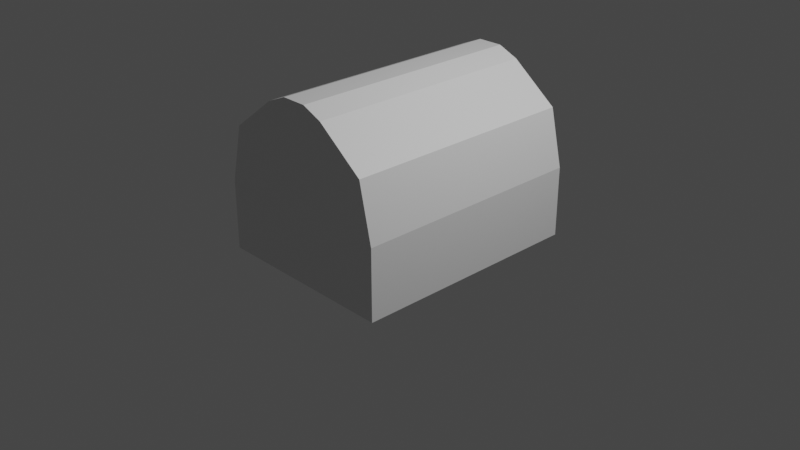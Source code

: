 # Source: Refinery.blend  (saved by Blender 2.82.7; exported with 4.5.12 LTS)
import bpy
from mathutils import Matrix  # noqa: F401  (used for matrix-valued properties, if any)

bpy.ops.wm.read_factory_settings(use_empty=True)
scene = bpy.context.scene
scene.name = 'Scene'

# ---- collections
col_collection = bpy.data.collections.new('Collection'); scene.collection.children.link(col_collection)

# ---- materials (node trees are filled in below, after node groups)
mat_material = bpy.data.materials.new('Material')
mat_material.alpha_threshold = 0.0
mat_material.use_transparent_shadow = False
mat_material.line_color = (0.0, 0.0, 0.0, 1.0)

# ---- material node trees
mat_material.use_nodes = True; mat_material.node_tree.nodes.clear()
_N = mat_material.node_tree.nodes; _L = mat_material.node_tree.links
n0 = _N.new('ShaderNodeOutputMaterial'); n0.name = 'Material Output'; n0.location = (300, 300)
n1 = _N.new('ShaderNodeBsdfPrincipled'); n1.name = 'Principled BSDF'; n1.location = (10, 300)
n1.distribution = 'GGX'
n1.subsurface_method = 'BURLEY'
n1.inputs[2].default_value = 0.4
n1.inputs[3].default_value = 1.45
n1.inputs[27].default_value = (0.0, 0.0, 0.0, 1.0)
n1.inputs[28].default_value = 1.0
_L.new(n1.outputs[0], n0.inputs[0])
n0.is_active_output = True

# ---- world
world_world = bpy.data.worlds.new('World'); scene.world = world_world
world_world.use_nodes = True; world_world.node_tree.nodes.clear()
_N = world_world.node_tree.nodes; _L = world_world.node_tree.links
n0 = _N.new('ShaderNodeOutputWorld'); n0.name = 'World Output'; n0.location = (300, 300)
n1 = _N.new('ShaderNodeBackground'); n1.name = 'Background'; n1.location = (10, 300)
n1.inputs[0].default_value = (0.05088, 0.05088, 0.05088, 1.0)
_L.new(n1.outputs[0], n0.inputs[0])
n0.is_active_output = True
world_world.color = (0.05088, 0.05088, 0.05088)
world_world.use_sun_shadow = False
world_world.sun_shadow_jitter_overblur = 0.0

# ---- cameras
cam_camera = bpy.data.cameras.new('Camera')
cam_camera.clip_end = 100.0
cam_camera.ortho_scale = 7.314

# ---- lights
light_light = bpy.data.lights.new('Light', 'POINT')
light_light.transmission_factor = 0.0
light_light.energy = 1000.0
light_light.shadow_soft_size = 0.1
light_light.shadow_maximum_resolution = 0.006
light_light.use_absolute_resolution = True

# ---- meshes
me_cube = bpy.data.meshes.new('Cube')
me_cube.from_pydata([(1.0, 1.0, 1.0), (1.0, -1.0, 1.0), (-1.0, 1.0, 1.0), (-1.0, -1.0, 1.0), (0.8604, -1.0, 2.212), (-0.8604, -1.0, 2.212), (0.8604, 1.0, 2.212), (-0.8604, 1.0, 2.212), (0.3572, -1.0, 2.978), (-0.3572, -1.0, 2.978), (0.3572, 1.0, 2.978), (-0.3572, 1.0, 2.978), (0.1363, -1.0, 3.163), (-0.1363, -1.0, 3.163), (0.1363, 1.0, 3.163), (-0.1363, 1.0, 3.163), (0.5053, 0.5053, -1.0), (1.0, 1.0, -0.5053), (0.5053, -0.5053, -1.0), (1.0, -1.0, -0.5053), (-1.0, 1.0, -0.5053), (-0.5053, 0.5053, -1.0), (-0.5053, -0.5053, -1.0), (-1.0, -1.0, -0.5053)], [], [(2, 3, 5, 7), (23, 3, 2, 20), (19, 1, 3, 23), (21, 16, 18, 22), (17, 0, 1, 19), (7, 5, 9, 11), (1, 0, 6, 4), (0, 2, 7, 6), (3, 1, 4, 5), (9, 8, 12, 13), (5, 4, 8, 9), (6, 7, 11, 10), (4, 6, 10, 8), (14, 15, 13, 12), (10, 11, 15, 14), (8, 10, 14, 12), (11, 9, 13, 15), (21, 22, 23, 20), (16, 21, 20, 17), (22, 18, 19, 23), (18, 16, 17, 19), (20, 2, 0, 17)])
_uv = me_cube.uv_layers.new(name='UVMap')
_uv.uv.foreach_set('vector', [0.625, 0.25, 0.625, 0.0, 0.625, 0.0, 0.625, 0.25, 0.4368, 0.0, 0.625, 0.0, 0.625, 0.25, 0.4368, 0.25, 0.4368, 0.75, 0.625, 0.75, 0.625, 1.0, 0.4368, 1.0, 0.1868, 0.5618, 0.3132, 0.5618, 0.3132, 0.6882, 0.1868, 0.6882, 0.4368, 0.5, 0.625, 0.5, 0.625, 0.75, 0.4368, 0.75, 0.625, 0.25, 0.625, 0.0, 0.625, 0.0, 0.625, 0.25, 0.625, 0.75, 0.625, 0.5, 0.625, 0.5, 0.625, 0.75, 0.625, 0.5, 0.625, 0.25, 0.625, 0.25, 0.625, 0.5, 0.625, 1.0, 0.625, 0.75, 0.625, 0.75, 0.625, 1.0, 0.625, 1.0, 0.625, 0.75, 0.625, 0.75, 0.625, 1.0, 0.625, 1.0, 0.625, 0.75, 0.625, 0.75, 0.625, 1.0, 0.625, 0.5, 0.625, 0.25, 0.625, 0.25, 0.625, 0.5, 0.625, 0.75, 0.625, 0.5, 0.625, 0.5, 0.625, 0.75, 0.625, 0.5, 0.875, 0.5, 0.875, 0.75, 0.625, 0.75, 0.625, 0.5, 0.625, 0.25, 0.625, 0.25, 0.625, 0.5, 0.625, 0.75, 0.625, 0.5, 0.625, 0.5, 0.625, 0.75, 0.625, 0.25, 0.625, 0.0, 0.625, 0.0, 0.625, 0.25, 0.1868, 0.5618, 0.1868, 0.6882, 0.125, 0.75, 0.125, 0.5, 0.3132, 0.5618, 0.1868, 0.5618, 0.125, 0.5, 0.375, 0.5, 0.1868, 0.6882, 0.3132, 0.6882, 0.375, 0.75, 0.125, 0.75, 0.3132, 0.6882, 0.3132, 0.5618, 0.4368, 0.5, 0.4368, 0.75, 0.4368, 0.25, 0.625, 0.25, 0.625, 0.5, 0.4368, 0.5])
me_cube.materials.append(mat_material)
me_cube.use_remesh_preserve_volume = False
me_cube.use_remesh_preserve_attributes = False
me_cube.use_mirror_vertex_groups = False
me_cube.update()

# ---- objects
ob_smelter = bpy.data.objects.new('Smelter', me_cube)
ob_light = bpy.data.objects.new('Light', light_light)
ob_camera = bpy.data.objects.new('Camera', cam_camera)

# ---- transforms, parenting, visibility, modifiers, constraints
ob_smelter.location = (0.0, 0.0, 0.0)
ob_smelter.scale = (1.0, 1.274, 0.5)
ob_smelter.lock_rotations_4d = False
ob_smelter.empty_display_type = 'ARROWS'
ob_smelter.lineart.crease_threshold = 0.0
ob_light.location = (4.076, 1.005, 5.904)
ob_light.rotation_euler = (0.6503, 0.05522, 1.866)
ob_light.lock_rotations_4d = False
ob_light.empty_display_type = 'ARROWS'
ob_light.color = (0.0, 0.0, 0.0, 0.0)
ob_light.lineart.crease_threshold = 0.0
ob_camera.location = (7.359, -6.926, 4.958)
ob_camera.rotation_euler = (1.109, 0.0, 0.8149)
ob_camera.lock_rotations_4d = False
ob_camera.empty_display_type = 'ARROWS'
ob_camera.color = (0.0, 0.0, 0.0, 0.0)
ob_camera.display_type = 'WIRE'
ob_camera.lineart.crease_threshold = 0.0

# ---- collection membership
col_collection.objects.link(ob_smelter)
col_collection.objects.link(ob_light)
col_collection.objects.link(ob_camera)

# ---- scene / render settings (as saved in the file)
scene.camera = ob_camera
scene.frame_start = 1; scene.frame_end = 250; scene.frame_set(1)
scene.render.engine = 'BLENDER_EEVEE_NEXT'
scene.cycles.use_denoising = False
scene.cycles.samples = 128
scene.cycles.sampling_pattern = 'TABULATED_SOBOL'
scene.cycles.use_adaptive_sampling = False
scene.cycles.use_light_tree = False
scene.view_settings.view_transform = 'Filmic'
bpy.context.view_layer.update()
